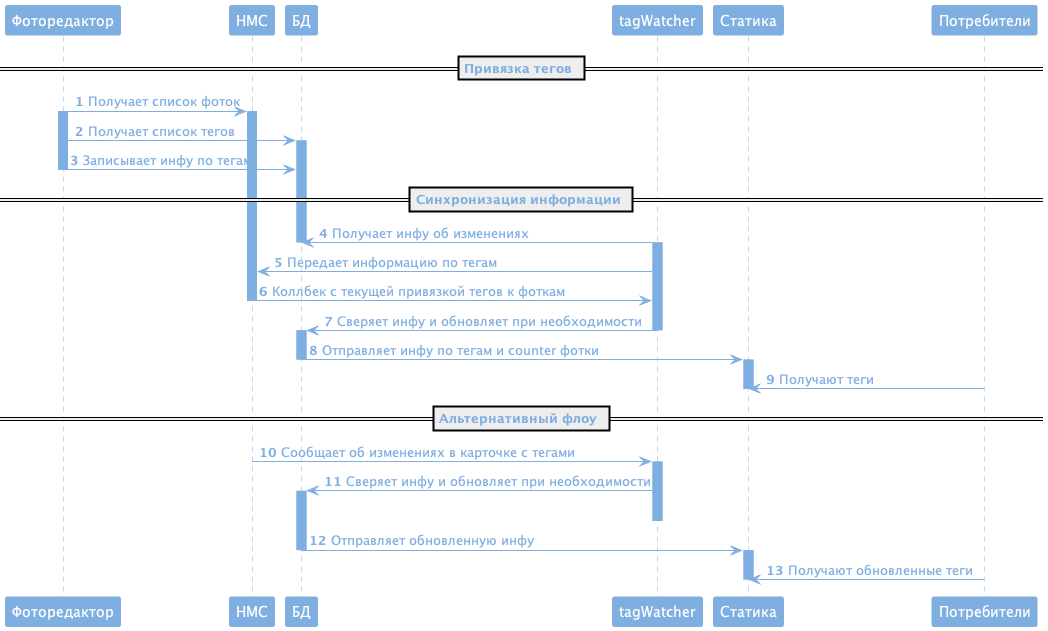

The diagram above was rendered by PlantUML. Its source (embedded in the PNG):
@startuml
skinparam DefaultFontColor #7fafe1
skinparam BackgroundColor transparent
skinparam sequence {
    ArrowColor #7fafe1
    
    LifeLineBorderColor #7fafe1 
    LifeLineBackgroundColor #7fafe1

    ParticipantBorderColor #7fafe1 
    ParticipantBackgroundColor #7fafe1 
    ParticipantFontColor white

    ActorBorderColor #7fafe1 
    ActorBackgroundColor #7fafe1
}

autonumber
participant "Фоторедактор" as FE
participant "НМС" as NMS
participant "БД" as DB
participant "tagWatcher" as TW
participant "Статика" as Static
participant "Потребители" as CMS

== Привязка тегов == 
FE -> NMS: Получает список фоток
activate FE
activate NMS
FE -> DB: Получает список тегов

activate DB
FE -> DB: Записывает инфу по тегам
deactivate FE
== Синхронизация информации ==
TW -> DB: Получает инфу об изменениях
deactivate DB
activate TW

TW -> NMS: Передает информацию по тегам

NMS -> TW: Коллбек с текущей привязкой тегов к фоткам
deactivate NMS
TW -> DB: Сверяет инфу и обновляет при необходимости
deactivate TW
activate DB

DB -> Static: Отправляет инфу по тегам и counter фотки
deactivate DB
activate Static
CMS -> Static: Получают теги
deactivate Static

== Альтернативный флоу ==
NMS -> TW: Сообщает об изменениях в карточке с тегами
activate TW
TW -> DB: Сверяет инфу и обновляет при необходимости
activate DB
deactivate TW
DB -> Static: Отправляет обновленную инфу
deactivate DB
activate Static
CMS -> Static: Получают обновленные теги
deactivate Static

deactivate FE
@enduml